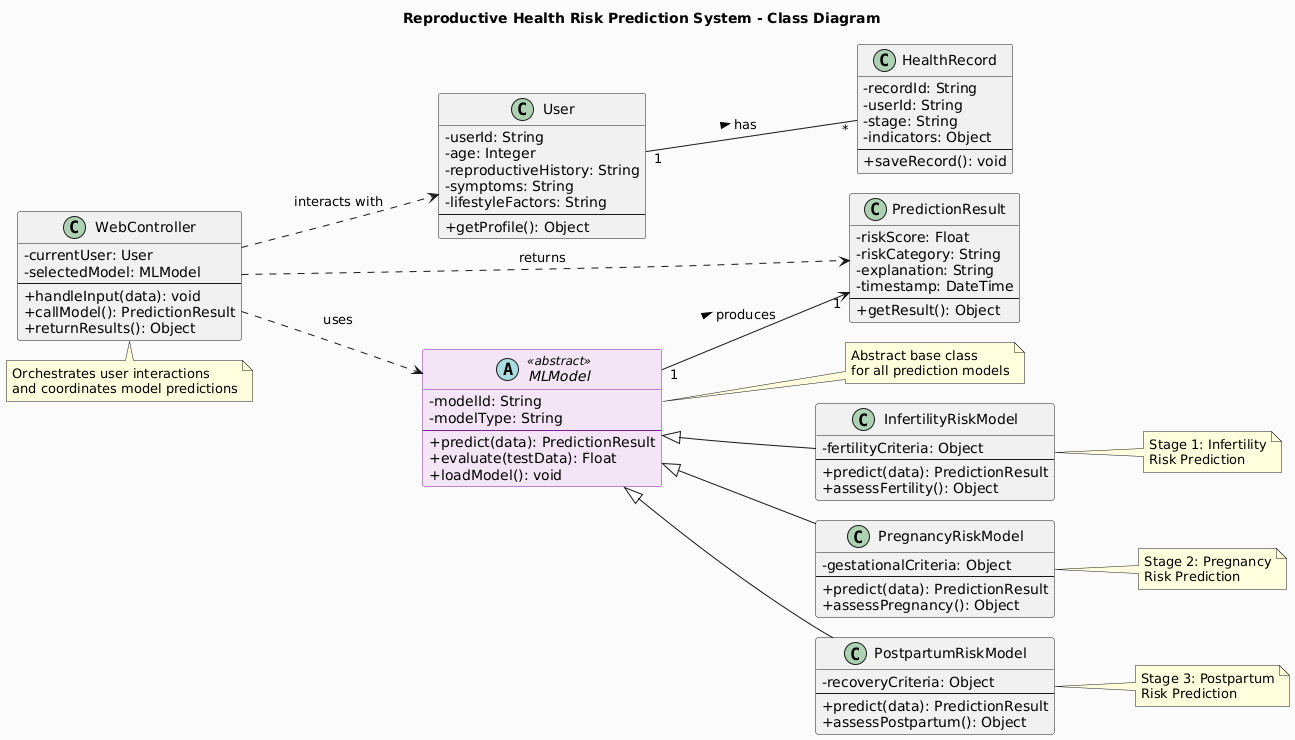

The diagram above was rendered by PlantUML. Its source (embedded in the PNG):
@startuml
' Title
title Reproductive Health Risk Prediction System - Class Diagram

' Layout direction for vertical arrangement
left to right direction
skinparam nodesep 20
skinparam ranksep 80

' Styling
skinparam classAttributeIconSize 0
skinparam backgroundColor #FAFAFA
skinparam class {
    BackgroundColor<<abstract>> #F3E5F5
    BorderColor<<abstract>> #7B1FA2
}

' User Class
class User {
    - userId: String
    - age: Integer
    - reproductiveHistory: String
    - symptoms: String
    - lifestyleFactors: String
    --
    + getProfile(): Object
}

' HealthRecord Class
class HealthRecord {
    - recordId: String
    - userId: String
    - stage: String
    - indicators: Object
    --
    + saveRecord(): void
}

' MLModel Abstract Class
abstract class MLModel <<abstract>> {
    - modelId: String
    - modelType: String
    --
    + predict(data): PredictionResult
    + evaluate(testData): Float
    + loadModel(): void
}

' InfertilityRiskModel Class
class InfertilityRiskModel {
    - fertilityCriteria: Object
    --
    + predict(data): PredictionResult
    + assessFertility(): Object
}

' PregnancyRiskModel Class
class PregnancyRiskModel {
    - gestationalCriteria: Object
    --
    + predict(data): PredictionResult
    + assessPregnancy(): Object
}

' PostpartumRiskModel Class
class PostpartumRiskModel {
    - recoveryCriteria: Object
    --
    + predict(data): PredictionResult
    + assessPostpartum(): Object
}

' PredictionResult Class
class PredictionResult {
    - riskScore: Float
    - riskCategory: String
    - explanation: String
    - timestamp: DateTime
    --
    + getResult(): Object
}

' WebController Class
class WebController {
    - currentUser: User
    - selectedModel: MLModel
    --
    + handleInput(data): void
    + callModel(): PredictionResult
    + returnResults(): Object
}

' Relationships

' User has many HealthRecords (one-to-many)
User "1" -- "*" HealthRecord : has >

' WebController at top interacting with User
WebController ..> User : interacts with

' WebController uses MLModel
WebController ..> MLModel : uses

' Inheritance relationships (child classes inherit from MLModel)
MLModel <|-- InfertilityRiskModel
MLModel <|-- PregnancyRiskModel
MLModel <|-- PostpartumRiskModel

' Force vertical layout with hidden connections
User -[hidden]down- WebController
WebController -[hidden]down- MLModel
MLModel -[hidden]down- InfertilityRiskModel

' MLModel produces PredictionResult
MLModel "1" --> "1" PredictionResult : produces >

' WebController returns PredictionResult
WebController ..> PredictionResult : returns

' Notes
note right of MLModel
    Abstract base class
    for all prediction models
end note

note bottom of WebController
    Orchestrates user interactions
    and coordinates model predictions
end note

note right of InfertilityRiskModel
    Stage 1: Infertility
    Risk Prediction
end note

note right of PregnancyRiskModel
    Stage 2: Pregnancy
    Risk Prediction
end note

note right of PostpartumRiskModel
    Stage 3: Postpartum
    Risk Prediction
end note
@enduml